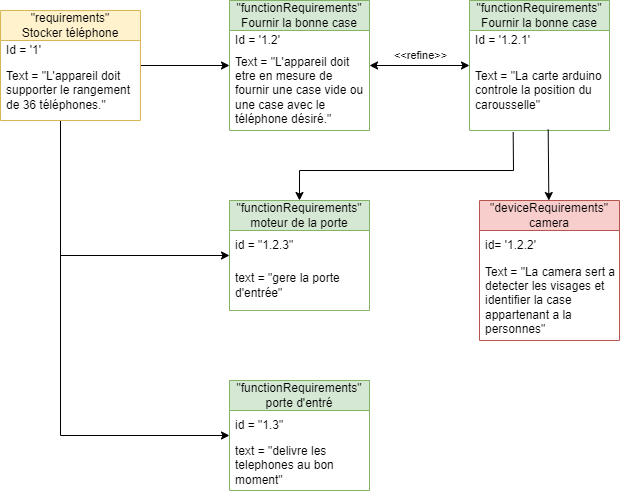

The diagram above was exported from draw.io. Its source (the exported page's mxGraphModel, read from the mxfile embedded in the PNG):
<mxGraphModel dx="1102" dy="655" grid="1" gridSize="10" guides="1" tooltips="1" connect="1" arrows="1" fold="1" page="1" pageScale="1" pageWidth="827" pageHeight="1169" math="0" shadow="0">
  <root>
    <mxCell id="0" />
    <mxCell id="1" parent="0" />
    <mxCell id="iuSkHQKV5APJza9Fx2w5-14" style="orthogonalLoop=1;jettySize=auto;html=1;sketch=0;shadow=0;" parent="1" source="iuSkHQKV5APJza9Fx2w5-7" target="iuSkHQKV5APJza9Fx2w5-11" edge="1">
      <mxGeometry relative="1" as="geometry" />
    </mxCell>
    <mxCell id="Cj_eVw_Z7QiLUGcAuJ5O-1" style="edgeStyle=elbowEdgeStyle;rounded=0;sketch=0;orthogonalLoop=1;jettySize=auto;html=1;strokeColor=#000000;" edge="1" parent="1" source="iuSkHQKV5APJza9Fx2w5-7" target="NWbfOLkyWwzM7yCc0Gw7-13">
      <mxGeometry relative="1" as="geometry">
        <Array as="points">
          <mxPoint x="170" y="240" />
        </Array>
      </mxGeometry>
    </mxCell>
    <mxCell id="Cj_eVw_Z7QiLUGcAuJ5O-2" style="edgeStyle=elbowEdgeStyle;rounded=0;sketch=0;orthogonalLoop=1;jettySize=auto;html=1;strokeColor=#000000;" edge="1" parent="1" source="iuSkHQKV5APJza9Fx2w5-7" target="NWbfOLkyWwzM7yCc0Gw7-6">
      <mxGeometry relative="1" as="geometry">
        <Array as="points">
          <mxPoint x="170" y="330" />
        </Array>
      </mxGeometry>
    </mxCell>
    <mxCell id="iuSkHQKV5APJza9Fx2w5-7" value="&quot;requirements&quot;&lt;br&gt;Stocker téléphone" style="swimlane;fontStyle=0;childLayout=stackLayout;horizontal=1;startSize=30;horizontalStack=0;resizeParent=1;resizeParentMax=0;resizeLast=0;collapsible=1;marginBottom=0;whiteSpace=wrap;html=1;swimlaneLine=1;rounded=0;sketch=0;glass=0;shadow=0;fillColor=#fff2cc;strokeColor=#d6b656;" parent="1" vertex="1">
      <mxGeometry x="110" y="90" width="140" height="110" as="geometry" />
    </mxCell>
    <mxCell id="iuSkHQKV5APJza9Fx2w5-9" value="Id = '1'" style="text;strokeColor=none;fillColor=none;align=left;verticalAlign=middle;spacingLeft=4;spacingRight=4;overflow=hidden;points=[[0,0.5],[1,0.5]];portConstraint=eastwest;rotatable=0;whiteSpace=wrap;html=1;" parent="iuSkHQKV5APJza9Fx2w5-7" vertex="1">
      <mxGeometry y="30" width="140" height="20" as="geometry" />
    </mxCell>
    <mxCell id="iuSkHQKV5APJza9Fx2w5-10" value="Text = &quot;L'appareil doit supporter le rangement de 36 téléphones.&quot;" style="text;strokeColor=none;fillColor=none;align=left;verticalAlign=middle;spacingLeft=4;spacingRight=4;overflow=hidden;points=[[0,0.5],[1,0.5]];portConstraint=eastwest;rotatable=0;whiteSpace=wrap;html=1;" parent="iuSkHQKV5APJza9Fx2w5-7" vertex="1">
      <mxGeometry y="50" width="140" height="60" as="geometry" />
    </mxCell>
    <mxCell id="iuSkHQKV5APJza9Fx2w5-18" style="edgeStyle=none;sketch=0;orthogonalLoop=1;jettySize=auto;html=1;shadow=0;startArrow=classic;startFill=1;" parent="1" source="iuSkHQKV5APJza9Fx2w5-11" target="iuSkHQKV5APJza9Fx2w5-15" edge="1">
      <mxGeometry relative="1" as="geometry" />
    </mxCell>
    <mxCell id="iuSkHQKV5APJza9Fx2w5-19" value="&amp;lt;&amp;lt;refine&amp;gt;&amp;gt;" style="edgeLabel;html=1;align=center;verticalAlign=middle;resizable=0;points=[];" parent="iuSkHQKV5APJza9Fx2w5-18" vertex="1" connectable="0">
      <mxGeometry x="0.3768" relative="1" as="geometry">
        <mxPoint x="-19" y="-11" as="offset" />
      </mxGeometry>
    </mxCell>
    <mxCell id="iuSkHQKV5APJza9Fx2w5-11" value="&quot;functionRequirements&quot;&lt;br&gt;Fournir la bonne case" style="swimlane;fontStyle=0;childLayout=stackLayout;horizontal=1;startSize=30;horizontalStack=0;resizeParent=1;resizeParentMax=0;resizeLast=0;collapsible=1;marginBottom=0;whiteSpace=wrap;html=1;swimlaneLine=1;rounded=0;sketch=0;glass=0;shadow=0;fillColor=#d5e8d4;strokeColor=#82b366;swimlaneFillColor=none;" parent="1" vertex="1">
      <mxGeometry x="339" y="80" width="140" height="130" as="geometry" />
    </mxCell>
    <mxCell id="iuSkHQKV5APJza9Fx2w5-12" value="Id = '1.2'" style="text;strokeColor=none;fillColor=none;align=left;verticalAlign=middle;spacingLeft=4;spacingRight=4;overflow=hidden;points=[[0,0.5],[1,0.5]];portConstraint=eastwest;rotatable=0;whiteSpace=wrap;html=1;rounded=0;shadow=0;glass=0;sketch=0;" parent="iuSkHQKV5APJza9Fx2w5-11" vertex="1">
      <mxGeometry y="30" width="140" height="20" as="geometry" />
    </mxCell>
    <mxCell id="iuSkHQKV5APJza9Fx2w5-13" value="Text = &quot;L'appareil doit etre en mesure de fournir une case vide ou une case avec le téléphone désiré.&quot;" style="text;strokeColor=none;fillColor=none;align=left;verticalAlign=middle;spacingLeft=4;spacingRight=4;overflow=hidden;points=[[0,0.5],[1,0.5]];portConstraint=eastwest;rotatable=0;whiteSpace=wrap;html=1;rounded=0;shadow=0;glass=0;sketch=0;" parent="iuSkHQKV5APJza9Fx2w5-11" vertex="1">
      <mxGeometry y="50" width="140" height="80" as="geometry" />
    </mxCell>
    <mxCell id="iuSkHQKV5APJza9Fx2w5-15" value="&quot;functionRequirements&quot;&lt;br&gt;Fournir la bonne case" style="swimlane;fontStyle=0;childLayout=stackLayout;horizontal=1;startSize=30;horizontalStack=0;resizeParent=1;resizeParentMax=0;resizeLast=0;collapsible=1;marginBottom=0;whiteSpace=wrap;html=1;swimlaneLine=1;rounded=0;sketch=0;glass=0;shadow=0;fillColor=#d5e8d4;strokeColor=#82b366;swimlaneFillColor=none;" parent="1" vertex="1">
      <mxGeometry x="579" y="80" width="140" height="130" as="geometry" />
    </mxCell>
    <mxCell id="iuSkHQKV5APJza9Fx2w5-16" value="Id = '1.2.1'" style="text;strokeColor=none;fillColor=none;align=left;verticalAlign=middle;spacingLeft=4;spacingRight=4;overflow=hidden;points=[[0,0.5],[1,0.5]];portConstraint=eastwest;rotatable=0;whiteSpace=wrap;html=1;rounded=0;shadow=0;glass=0;sketch=0;" parent="iuSkHQKV5APJza9Fx2w5-15" vertex="1">
      <mxGeometry y="30" width="140" height="20" as="geometry" />
    </mxCell>
    <mxCell id="iuSkHQKV5APJza9Fx2w5-17" value="Text = &quot;La carte arduino controle la position du carousselle&quot;" style="text;strokeColor=none;fillColor=none;align=left;verticalAlign=middle;spacingLeft=4;spacingRight=4;overflow=hidden;points=[[0,0.5],[1,0.5]];portConstraint=eastwest;rotatable=0;whiteSpace=wrap;html=1;rounded=0;shadow=0;glass=0;sketch=0;" parent="iuSkHQKV5APJza9Fx2w5-15" vertex="1">
      <mxGeometry y="50" width="140" height="80" as="geometry" />
    </mxCell>
    <mxCell id="NWbfOLkyWwzM7yCc0Gw7-1" value="&quot;deviceRequirements&quot;&lt;br&gt;camera" style="swimlane;fontStyle=0;childLayout=stackLayout;horizontal=1;startSize=30;horizontalStack=0;resizeParent=1;resizeParentMax=0;resizeLast=0;collapsible=1;marginBottom=0;whiteSpace=wrap;html=1;fillColor=#f8cecc;strokeColor=#b85450;" parent="1" vertex="1">
      <mxGeometry x="589" y="280" width="140" height="140" as="geometry" />
    </mxCell>
    <mxCell id="NWbfOLkyWwzM7yCc0Gw7-2" value="id= '1.2.2'" style="text;align=left;verticalAlign=middle;spacingLeft=4;spacingRight=4;overflow=hidden;points=[[0,0.5],[1,0.5]];portConstraint=eastwest;rotatable=0;whiteSpace=wrap;html=1;" parent="NWbfOLkyWwzM7yCc0Gw7-1" vertex="1">
      <mxGeometry y="30" width="140" height="30" as="geometry" />
    </mxCell>
    <mxCell id="NWbfOLkyWwzM7yCc0Gw7-3" value="Text = &quot;La camera sert a detecter les visages et identifier la case appartenant a la personnes&quot;" style="text;strokeColor=none;fillColor=none;align=left;verticalAlign=middle;spacingLeft=4;spacingRight=4;overflow=hidden;points=[[0,0.5],[1,0.5]];portConstraint=eastwest;rotatable=0;whiteSpace=wrap;html=1;" parent="NWbfOLkyWwzM7yCc0Gw7-1" vertex="1">
      <mxGeometry y="60" width="140" height="80" as="geometry" />
    </mxCell>
    <mxCell id="NWbfOLkyWwzM7yCc0Gw7-5" style="orthogonalLoop=1;jettySize=auto;html=1;sketch=0;shadow=0;exitX=0.562;exitY=0.988;exitDx=0;exitDy=0;exitPerimeter=0;" parent="1" source="iuSkHQKV5APJza9Fx2w5-17" target="NWbfOLkyWwzM7yCc0Gw7-1" edge="1">
      <mxGeometry relative="1" as="geometry">
        <mxPoint x="249" y="176.25" as="sourcePoint" />
        <mxPoint x="349" y="163.75" as="targetPoint" />
      </mxGeometry>
    </mxCell>
    <mxCell id="NWbfOLkyWwzM7yCc0Gw7-6" value="&quot;functionRequirements&quot;&lt;br&gt;porte d'entré" style="swimlane;fontStyle=0;childLayout=stackLayout;horizontal=1;startSize=30;horizontalStack=0;resizeParent=1;resizeParentMax=0;resizeLast=0;collapsible=1;marginBottom=0;whiteSpace=wrap;html=1;fillColor=#d5e8d4;strokeColor=#82b366;" parent="1" vertex="1">
      <mxGeometry x="339" y="460" width="140" height="110" as="geometry" />
    </mxCell>
    <mxCell id="NWbfOLkyWwzM7yCc0Gw7-7" value="id = &quot;1.3&quot;" style="text;strokeColor=none;fillColor=none;align=left;verticalAlign=middle;spacingLeft=4;spacingRight=4;overflow=hidden;points=[[0,0.5],[1,0.5]];portConstraint=eastwest;rotatable=0;whiteSpace=wrap;html=1;" parent="NWbfOLkyWwzM7yCc0Gw7-6" vertex="1">
      <mxGeometry y="30" width="140" height="30" as="geometry" />
    </mxCell>
    <mxCell id="NWbfOLkyWwzM7yCc0Gw7-8" value="text = &quot;delivre les telephones au bon moment&quot;" style="text;strokeColor=none;fillColor=none;align=left;verticalAlign=middle;spacingLeft=4;spacingRight=4;overflow=hidden;points=[[0,0.5],[1,0.5]];portConstraint=eastwest;rotatable=0;whiteSpace=wrap;html=1;" parent="NWbfOLkyWwzM7yCc0Gw7-6" vertex="1">
      <mxGeometry y="60" width="140" height="50" as="geometry" />
    </mxCell>
    <mxCell id="NWbfOLkyWwzM7yCc0Gw7-11" value="" style="endArrow=classic;html=1;rounded=0;exitX=0.312;exitY=1.019;exitDx=0;exitDy=0;exitPerimeter=0;entryX=0.5;entryY=0;entryDx=0;entryDy=0;" parent="1" source="iuSkHQKV5APJza9Fx2w5-17" target="NWbfOLkyWwzM7yCc0Gw7-13" edge="1">
      <mxGeometry width="50" height="50" relative="1" as="geometry">
        <mxPoint x="359" y="250" as="sourcePoint" />
        <mxPoint x="409" y="290" as="targetPoint" />
        <Array as="points">
          <mxPoint x="623" y="250" />
          <mxPoint x="409" y="250" />
        </Array>
      </mxGeometry>
    </mxCell>
    <mxCell id="NWbfOLkyWwzM7yCc0Gw7-13" value="&quot;functionRequirements&quot;&lt;br&gt;moteur de la porte" style="swimlane;fontStyle=0;childLayout=stackLayout;horizontal=1;startSize=30;horizontalStack=0;resizeParent=1;resizeParentMax=0;resizeLast=0;collapsible=1;marginBottom=0;whiteSpace=wrap;html=1;fillColor=#d5e8d4;strokeColor=#82b366;" parent="1" vertex="1">
      <mxGeometry x="339" y="280" width="140" height="110" as="geometry" />
    </mxCell>
    <mxCell id="NWbfOLkyWwzM7yCc0Gw7-14" value="id = &quot;1.2.3&quot;" style="text;strokeColor=none;fillColor=none;align=left;verticalAlign=middle;spacingLeft=4;spacingRight=4;overflow=hidden;points=[[0,0.5],[1,0.5]];portConstraint=eastwest;rotatable=0;whiteSpace=wrap;html=1;" parent="NWbfOLkyWwzM7yCc0Gw7-13" vertex="1">
      <mxGeometry y="30" width="140" height="30" as="geometry" />
    </mxCell>
    <mxCell id="NWbfOLkyWwzM7yCc0Gw7-15" value="text = &quot;gere la porte d'entrée&quot;" style="text;strokeColor=none;fillColor=none;align=left;verticalAlign=middle;spacingLeft=4;spacingRight=4;overflow=hidden;points=[[0,0.5],[1,0.5]];portConstraint=eastwest;rotatable=0;whiteSpace=wrap;html=1;" parent="NWbfOLkyWwzM7yCc0Gw7-13" vertex="1">
      <mxGeometry y="60" width="140" height="50" as="geometry" />
    </mxCell>
  </root>
</mxGraphModel>